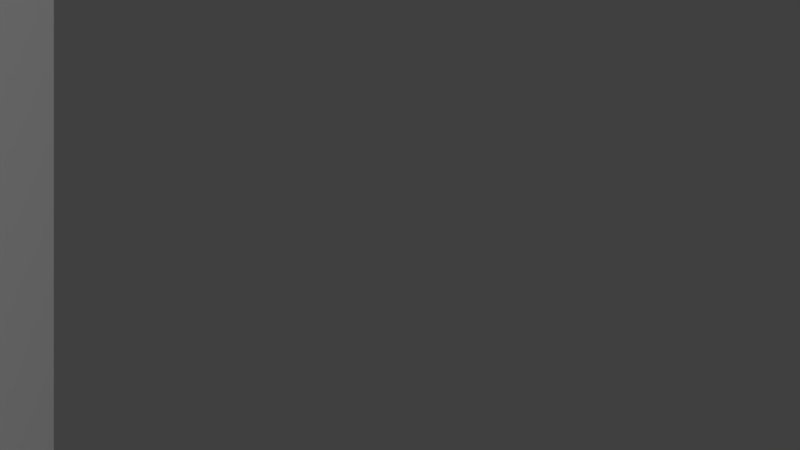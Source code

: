 # Source: vlab.hvac.base-air-handler.blend  (saved by Blender 2.79.0; exported with 4.5.12 LTS)
import bpy
from mathutils import Matrix  # noqa: F401  (used for matrix-valued properties, if any)

bpy.ops.wm.read_factory_settings(use_empty=True)
scene = bpy.context.scene
scene.name = 'Scene'

# ---- collections
col_collection_1 = bpy.data.collections.new('Collection 1'); scene.collection.children.link(col_collection_1)

# ---- materials (node trees are filled in below, after node groups)
mat_interiorgeometrymaterial = bpy.data.materials.new('interiorGeometryMaterial')
mat_interiorgeometrymaterial.alpha_threshold = 0.0
mat_interiorgeometrymaterial.use_transparent_shadow = False
mat_interiorgeometrymaterial.specular_color = (0.3588, 0.3588, 0.3588)
mat_interiorgeometrymaterial.roughness = 0.5
mat_interiorgeometrymaterial.line_color = (0.0, 0.0, 0.0, 1.0)

# ---- material node trees

# ---- world
world_world = bpy.data.worlds.new('World'); scene.world = world_world
world_world.color = (0.05088, 0.05088, 0.05088)
world_world.use_sun_shadow = False
world_world.sun_shadow_jitter_overblur = 0.0
world_world.cycles.sampling_method = 'MANUAL'

# ---- cameras
cam_camera = bpy.data.cameras.new('Camera')
cam_camera.lens = 27.71
cam_camera.sensor_width = 32.0
cam_camera.sensor_height = 18.0
cam_camera.ortho_scale = 7.314
cam_camera.lens_unit = 'FOV'
cam_camera.dof.focus_distance = 0.0
cam_camera.dof.aperture_fstop = 128.0

# ---- lights
light_lamp = bpy.data.lights.new('Lamp', 'POINT')
light_lamp.transmission_factor = 0.0
light_lamp.cutoff_distance = 30.0
light_lamp.energy = 100.0
light_lamp.shadow_buffer_clip_start = 1.001
light_lamp.shadow_soft_size = 0.1
light_lamp.shadow_maximum_resolution = 0.006
light_lamp.use_absolute_resolution = True

# ---- meshes
me_interiorgeometry = bpy.data.meshes.new('interiorGeometry')
me_interiorgeometry.from_pydata([(0.0, -0.75, 0.0), (4.0, -0.75, 0.0), (0.0, 0.75, 0.0), (4.0, 0.75, 0.0), (2.0, 0.75, 0.0), (2.0, 2.25, 0.0), (-2.0, 2.25, 0.0), (-2.0, 0.75, 0.0), (0.0, -0.75, 2.75), (4.0, -0.75, 2.75)], [], [(1, 0, 8, 9), (4, 5, 2), (0, 4, 2), (1, 3, 4), (1, 4, 0), (2, 5, 6), (2, 6, 7)])
_uv = me_interiorgeometry.uv_layers.new(name='UVMap')
_uv.uv.foreach_set('vector', [-0.002772, 0.004309, -0.002772, 0.004309, -0.002772, 0.004309, -0.002772, 0.004309, 0.49, 0.9932, 0.49, 0.7499, 0.2467, 0.9932, 0.002881, 0.9922, 0.2446, 0.7505, 0.002881, 0.7505, 0.4862, 0.9922, 0.4862, 0.7505, 0.2446, 0.7505, 0.4862, 0.9922, 0.2446, 0.7505, 0.002881, 0.9922, 0.2467, 0.9932, 0.49, 0.7499, 0.003343, 0.7499, 0.2467, 0.9932, 0.003343, 0.7499, 0.003343, 0.9932])
me_interiorgeometry.materials.append(mat_interiorgeometrymaterial)
me_interiorgeometry.use_remesh_preserve_volume = False
me_interiorgeometry.use_remesh_preserve_attributes = False
me_interiorgeometry.use_mirror_vertex_groups = False
me_interiorgeometry.update()

# ---- objects
ob_interior = bpy.data.objects.new('interior', me_interiorgeometry)
ob_lamp = bpy.data.objects.new('Lamp', light_lamp)
ob_defaultcamera = bpy.data.objects.new('defaultCamera', cam_camera)

# ---- transforms, parenting, visibility, modifiers, constraints
ob_interior.location = (0.0, 0.0, 0.0)
ob_interior.lineart.crease_threshold = 0.0
ob_lamp.location = (2.262, 2.841, 4.051)
ob_lamp.rotation_euler = (0.6503, 0.05522, 1.866)
ob_lamp.lock_rotations_4d = False
ob_lamp.empty_display_type = 'ARROWS'
ob_lamp.color = (0.0, 0.0, 0.0, 0.0)
ob_lamp.lineart.crease_threshold = 0.0
ob_defaultcamera.location = (1.5, 0.0, 1.85)
ob_defaultcamera.rotation_euler = (1.571, -0.0, 1.571)
ob_defaultcamera.lock_rotations_4d = False
ob_defaultcamera.empty_display_type = 'ARROWS'
ob_defaultcamera.color = (0.0, 0.0, 0.0, 0.0)
ob_defaultcamera.display_type = 'WIRE'
ob_defaultcamera.lineart.crease_threshold = 0.0

# ---- collection membership
col_collection_1.objects.link(ob_interior)
col_collection_1.objects.link(ob_lamp)
col_collection_1.objects.link(ob_defaultcamera)

# ---- scene / render settings (as saved in the file)
scene.camera = ob_defaultcamera
scene.frame_start = 1; scene.frame_end = 250; scene.frame_set(1)
scene.render.engine = 'BLENDER_EEVEE_NEXT'
scene.render.resolution_percentage = 50
scene.render.dither_intensity = 0.0
scene.cycles.use_denoising = False
scene.cycles.samples = 128
scene.cycles.sampling_pattern = 'TABULATED_SOBOL'
scene.cycles.use_adaptive_sampling = False
scene.cycles.use_light_tree = False
scene.cycles.blur_glossy = 0.0
scene.cycles.sample_clamp_indirect = 0.0
scene.view_settings.view_transform = 'Standard'
bpy.context.view_layer.update()
